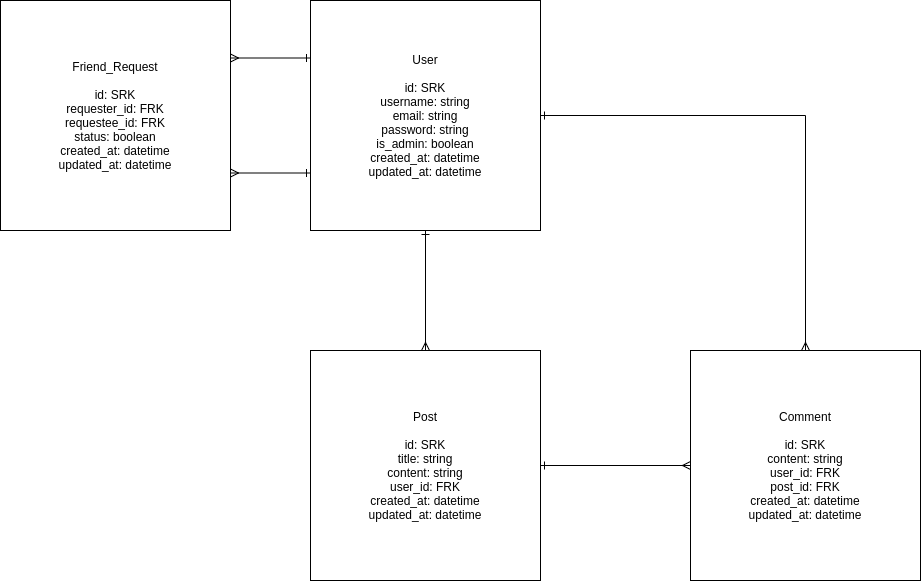

The diagram above was exported from draw.io. Its source (the exported page's mxGraphModel, read from the mxfile embedded in the PNG):
<mxGraphModel dx="1422" dy="1836" grid="1" gridSize="10" guides="1" tooltips="1" connect="1" arrows="1" fold="1" page="1" pageScale="1" pageWidth="850" pageHeight="1100" math="0" shadow="0">
  <root>
    <mxCell id="0" />
    <mxCell id="1" parent="0" />
    <mxCell id="MqqPQyhWuiRzGekWk_0c-4" style="edgeStyle=orthogonalEdgeStyle;rounded=0;orthogonalLoop=1;jettySize=auto;html=1;endArrow=ERmany;endFill=0;startArrow=ERone;startFill=0;entryX=0.5;entryY=0;entryDx=0;entryDy=0;" parent="1" source="MqqPQyhWuiRzGekWk_0c-1" target="MqqPQyhWuiRzGekWk_0c-2" edge="1">
      <mxGeometry relative="1" as="geometry">
        <mxPoint x="925" y="330" as="targetPoint" />
      </mxGeometry>
    </mxCell>
    <mxCell id="MqqPQyhWuiRzGekWk_0c-7" style="edgeStyle=orthogonalEdgeStyle;rounded=0;orthogonalLoop=1;jettySize=auto;html=1;entryX=0.5;entryY=0;entryDx=0;entryDy=0;startArrow=ERone;startFill=0;endArrow=ERmany;endFill=0;" parent="1" source="MqqPQyhWuiRzGekWk_0c-1" target="MqqPQyhWuiRzGekWk_0c-3" edge="1">
      <mxGeometry relative="1" as="geometry" />
    </mxCell>
    <mxCell id="MqqPQyhWuiRzGekWk_0c-1" value="User&lt;br&gt;&lt;br&gt;id: SRK&lt;br&gt;username: string&lt;br&gt;email: string&lt;br&gt;password: string&lt;br&gt;is_admin: boolean&lt;br&gt;created_at: datetime&lt;br&gt;updated_at: datetime" style="whiteSpace=wrap;html=1;aspect=fixed;" parent="1" vertex="1">
      <mxGeometry x="810" y="-10" width="230" height="230" as="geometry" />
    </mxCell>
    <mxCell id="MqqPQyhWuiRzGekWk_0c-5" style="edgeStyle=orthogonalEdgeStyle;rounded=0;orthogonalLoop=1;jettySize=auto;html=1;entryX=0;entryY=0.5;entryDx=0;entryDy=0;startArrow=ERone;startFill=0;endArrow=ERmany;endFill=0;" parent="1" source="MqqPQyhWuiRzGekWk_0c-2" target="MqqPQyhWuiRzGekWk_0c-3" edge="1">
      <mxGeometry relative="1" as="geometry" />
    </mxCell>
    <mxCell id="MqqPQyhWuiRzGekWk_0c-2" value="Post&lt;br&gt;&lt;br&gt;id: SRK&lt;br&gt;title: string&lt;br&gt;content: string&lt;br&gt;user_id: FRK&lt;br&gt;created_at: datetime&lt;br&gt;updated_at: datetime" style="whiteSpace=wrap;html=1;aspect=fixed;" parent="1" vertex="1">
      <mxGeometry x="810" y="340" width="230" height="230" as="geometry" />
    </mxCell>
    <mxCell id="MqqPQyhWuiRzGekWk_0c-3" value="Comment&lt;br&gt;&lt;br&gt;id: SRK&lt;br&gt;content: string&lt;br&gt;user_id: FRK&lt;br&gt;post_id: FRK&lt;br&gt;created_at: datetime&lt;br&gt;updated_at: datetime" style="whiteSpace=wrap;html=1;aspect=fixed;" parent="1" vertex="1">
      <mxGeometry x="1190" y="340" width="230" height="230" as="geometry" />
    </mxCell>
    <mxCell id="MqqPQyhWuiRzGekWk_0c-8" value="Friend_Request&lt;br&gt;&lt;br&gt;id: SRK&lt;br&gt;requester_id: FRK&lt;br&gt;requestee_id: FRK&lt;br&gt;status: boolean&lt;br&gt;created_at: datetime&lt;br&gt;updated_at: datetime" style="whiteSpace=wrap;html=1;aspect=fixed;" parent="1" vertex="1">
      <mxGeometry x="500" y="-10" width="230" height="230" as="geometry" />
    </mxCell>
    <mxCell id="MqqPQyhWuiRzGekWk_0c-9" value="" style="endArrow=ERone;startArrow=ERmany;html=1;rounded=0;exitX=1;exitY=0.75;exitDx=0;exitDy=0;entryX=0;entryY=0.75;entryDx=0;entryDy=0;endFill=0;startFill=0;" parent="1" source="MqqPQyhWuiRzGekWk_0c-8" target="MqqPQyhWuiRzGekWk_0c-1" edge="1">
      <mxGeometry width="50" height="50" relative="1" as="geometry">
        <mxPoint x="940" y="220" as="sourcePoint" />
        <mxPoint x="990" y="170" as="targetPoint" />
      </mxGeometry>
    </mxCell>
    <mxCell id="MqqPQyhWuiRzGekWk_0c-10" value="" style="endArrow=ERmany;startArrow=ERone;html=1;rounded=0;exitX=0;exitY=0.25;exitDx=0;exitDy=0;entryX=1;entryY=0.25;entryDx=0;entryDy=0;endFill=0;startFill=0;strokeColor=default;labelBackgroundColor=default;fontColor=default;" parent="1" source="MqqPQyhWuiRzGekWk_0c-1" target="MqqPQyhWuiRzGekWk_0c-8" edge="1">
      <mxGeometry width="50" height="50" relative="1" as="geometry">
        <mxPoint x="780" y="30" as="sourcePoint" />
        <mxPoint x="860" y="30" as="targetPoint" />
      </mxGeometry>
    </mxCell>
  </root>
</mxGraphModel>